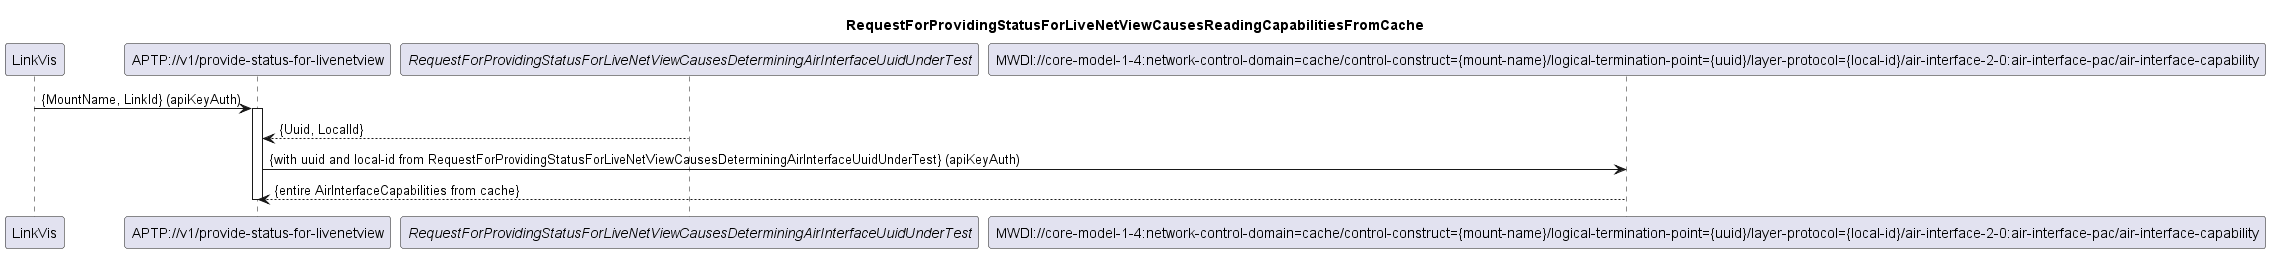

The diagram above was rendered by PlantUML. Its source (embedded in the PNG):
@startuml 408_ReadingCapabilitiesFromCache
skinparam responseMessageBelowArrow true

title
RequestForProvidingStatusForLiveNetViewCausesReadingCapabilitiesFromCache
end title

participant "LinkVis" as LinkVis
participant "APTP://v1/provide-status-for-livenetview" as APTP_Status
participant "<i>RequestForProvidingStatusForLiveNetViewCausesDeterminingAirInterfaceUuidUnderTest</i>" as UnderTest
participant "MWDI://core-model-1-4:network-control-domain=cache/control-construct={mount-name}/logical-termination-point={uuid}/layer-protocol={local-id}/air-interface-2-0:air-interface-pac/air-interface-capability" as MwdiCapa


LinkVis -> APTP_Status: {MountName, LinkId} (apiKeyAuth)

activate APTP_Status

UnderTest --> APTP_Status: {Uuid, LocalId}
APTP_Status -> MwdiCapa: {with uuid and local-id from RequestForProvidingStatusForLiveNetViewCausesDeterminingAirInterfaceUuidUnderTest} (apiKeyAuth)
MwdiCapa --> APTP_Status: {entire AirInterfaceCapabilities from cache}

deactivate APTP_Status

@enduml